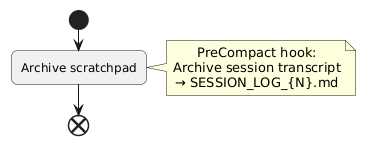

The diagram above was rendered by PlantUML. Its source (embedded in the PNG):
@startuml
skinparam shadowing false
skinparam defaultTextAlignment center
skinparam wrapWidth 180
skinparam RoundCorner 12

start
:Archive scratchpad;

note right
PreCompact hook:
Archive session transcript
→ SESSION_LOG_{N}.md
end note

end
@enduml